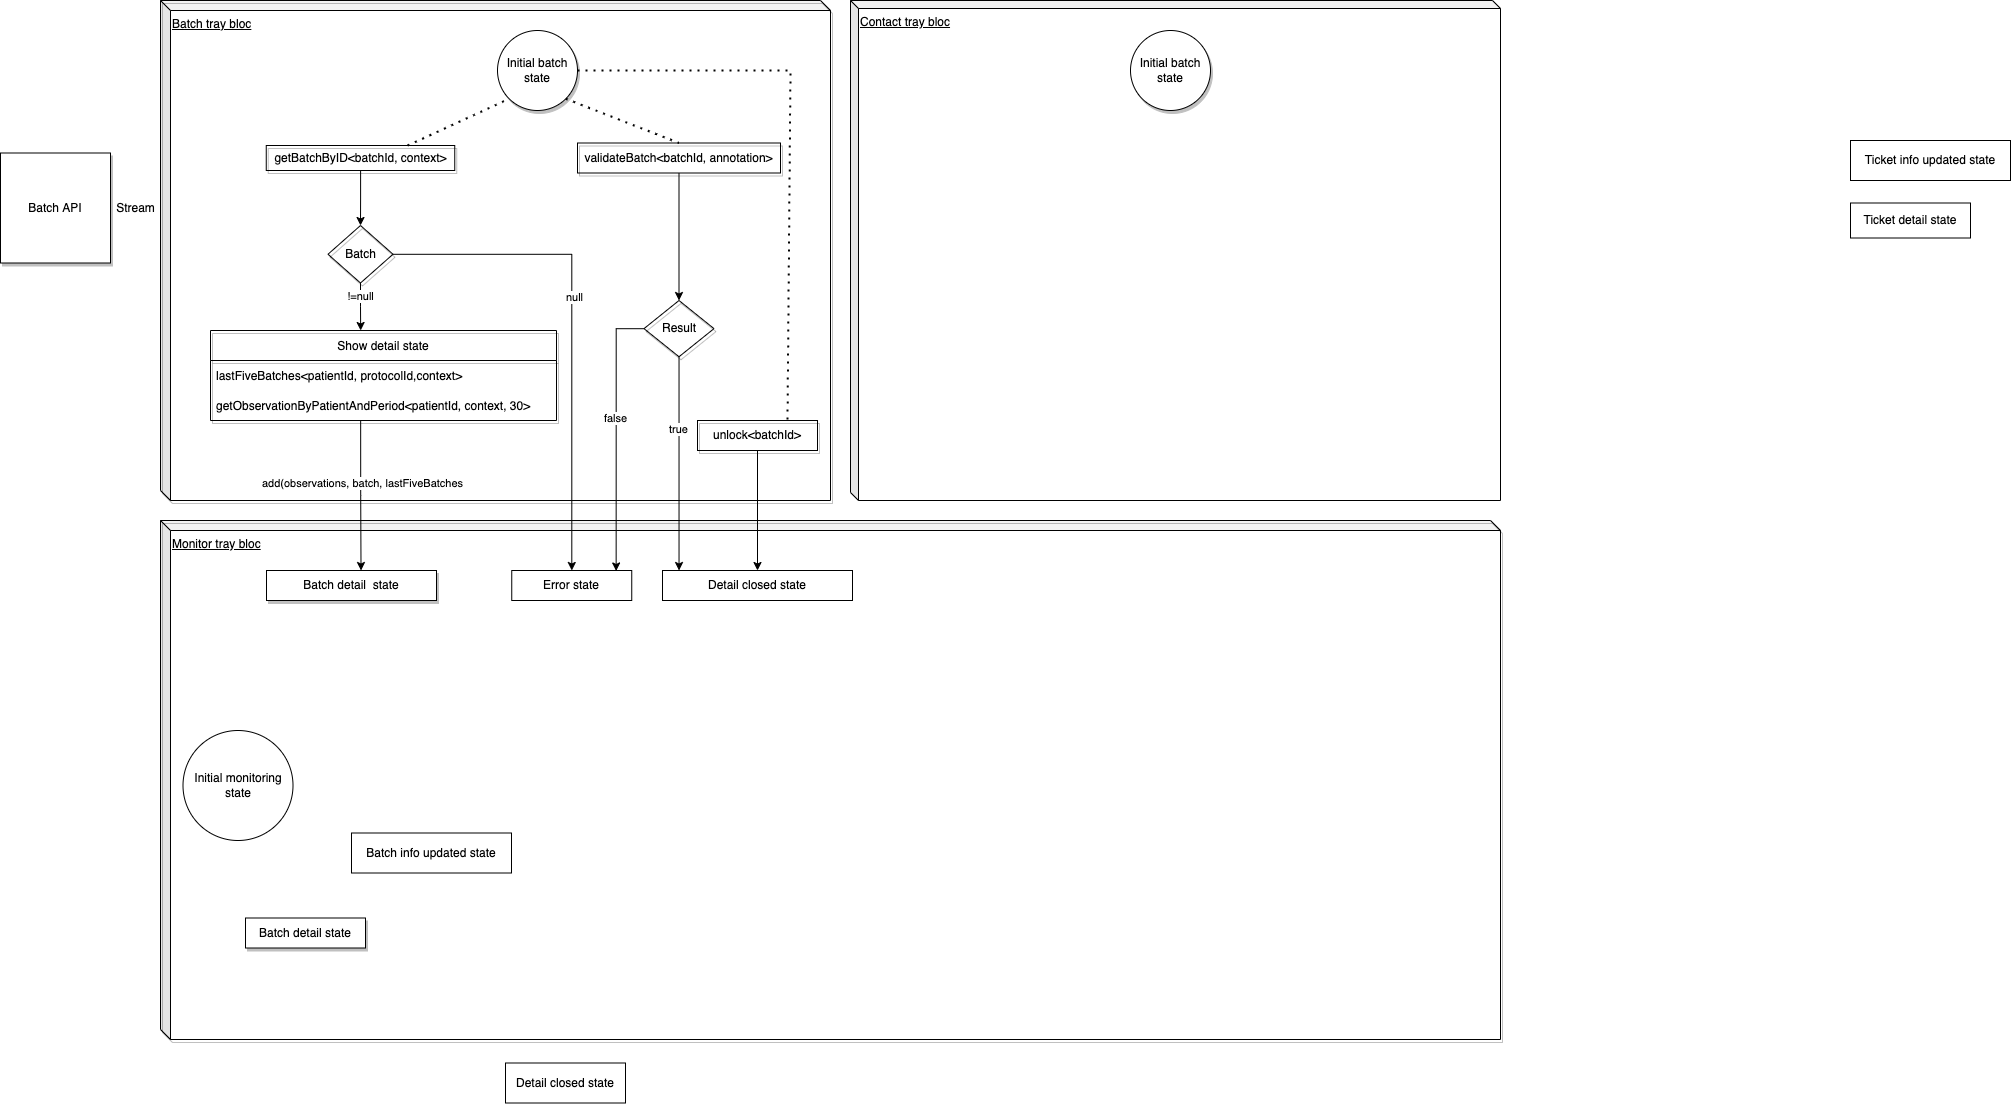

The diagram above was exported from draw.io. Its source (the exported page's mxGraphModel, read from the mxfile embedded in the PNG):
<mxGraphModel dx="1398" dy="536" grid="1" gridSize="10" guides="1" tooltips="1" connect="1" arrows="1" fold="1" page="1" pageScale="1" pageWidth="827" pageHeight="1169" math="0" shadow="0">
  <root>
    <mxCell id="0" />
    <mxCell id="1" parent="0" />
    <mxCell id="D9W3PwGfnyWwsj6MX0rX-28" value="&lt;u&gt;Monitor tray bloc&lt;/u&gt;" style="shape=cube;whiteSpace=wrap;html=1;boundedLbl=1;backgroundOutline=1;darkOpacity=0.05;darkOpacity2=0.1;shadow=1;fillColor=none;size=10;align=left;verticalAlign=top;" parent="1" vertex="1">
      <mxGeometry x="170" y="550" width="1340" height="519" as="geometry" />
    </mxCell>
    <mxCell id="e8epfB8QOloMmMxINokn-1" value="Initial monitoring state" style="ellipse;whiteSpace=wrap;html=1;aspect=fixed;" parent="1" vertex="1">
      <mxGeometry x="192.5" y="760" width="110" height="110" as="geometry" />
    </mxCell>
    <mxCell id="e8epfB8QOloMmMxINokn-2" value="Ticket info updated state" style="rounded=0;whiteSpace=wrap;html=1;" parent="1" vertex="1">
      <mxGeometry x="1860" y="170" width="160" height="40" as="geometry" />
    </mxCell>
    <mxCell id="e8epfB8QOloMmMxINokn-3" value="Batch info updated state" style="rounded=0;whiteSpace=wrap;html=1;" parent="1" vertex="1">
      <mxGeometry x="361" y="862.5" width="160" height="40" as="geometry" />
    </mxCell>
    <mxCell id="e8epfB8QOloMmMxINokn-4" value="Ticket detail state" style="rounded=0;whiteSpace=wrap;html=1;" parent="1" vertex="1">
      <mxGeometry x="1860" y="232.5" width="120" height="35" as="geometry" />
    </mxCell>
    <mxCell id="e8epfB8QOloMmMxINokn-5" value="Batch detail state" style="rounded=0;whiteSpace=wrap;html=1;shadow=1;" parent="1" vertex="1">
      <mxGeometry x="255" y="947.5" width="120" height="30" as="geometry" />
    </mxCell>
    <mxCell id="e8epfB8QOloMmMxINokn-6" style="edgeStyle=orthogonalEdgeStyle;rounded=0;orthogonalLoop=1;jettySize=auto;html=1;exitX=0.5;exitY=1;exitDx=0;exitDy=0;" parent="1" source="e8epfB8QOloMmMxINokn-5" target="e8epfB8QOloMmMxINokn-5" edge="1">
      <mxGeometry relative="1" as="geometry" />
    </mxCell>
    <mxCell id="e8epfB8QOloMmMxINokn-7" value="Detail closed state" style="rounded=0;whiteSpace=wrap;html=1;" parent="1" vertex="1">
      <mxGeometry x="515" y="1092.5" width="120" height="40" as="geometry" />
    </mxCell>
    <mxCell id="e8epfB8QOloMmMxINokn-8" value="Error state" style="rounded=0;whiteSpace=wrap;html=1;" parent="1" vertex="1">
      <mxGeometry x="521.25" y="600" width="120" height="30" as="geometry" />
    </mxCell>
    <mxCell id="e8epfB8QOloMmMxINokn-9" value="Detail closed state" style="rounded=0;whiteSpace=wrap;html=1;" parent="1" vertex="1">
      <mxGeometry x="672" y="600" width="190" height="30" as="geometry" />
    </mxCell>
    <mxCell id="D9W3PwGfnyWwsj6MX0rX-1" value="&lt;u&gt;Batch tray bloc&lt;/u&gt;" style="shape=cube;whiteSpace=wrap;html=1;boundedLbl=1;backgroundOutline=1;darkOpacity=0.05;darkOpacity2=0.1;shadow=1;size=10;align=left;verticalAlign=top;fillColor=none;" parent="1" vertex="1">
      <mxGeometry x="170" y="30" width="670" height="500" as="geometry" />
    </mxCell>
    <mxCell id="D9W3PwGfnyWwsj6MX0rX-5" value="Stream" style="text;html=1;align=center;verticalAlign=middle;resizable=0;points=[];autosize=1;strokeColor=none;fillColor=none;" parent="1" vertex="1">
      <mxGeometry x="120" y="227.5" width="50" height="20" as="geometry" />
    </mxCell>
    <mxCell id="D9W3PwGfnyWwsj6MX0rX-8" value="Initial batch state" style="ellipse;whiteSpace=wrap;html=1;aspect=fixed;shadow=1;" parent="1" vertex="1">
      <mxGeometry x="507" y="60" width="80" height="80" as="geometry" />
    </mxCell>
    <mxCell id="D9W3PwGfnyWwsj6MX0rX-10" value="Batch detail&amp;nbsp; state" style="rounded=0;whiteSpace=wrap;html=1;shadow=1;" parent="1" vertex="1">
      <mxGeometry x="276" y="600" width="170" height="30" as="geometry" />
    </mxCell>
    <mxCell id="D9W3PwGfnyWwsj6MX0rX-12" style="edgeStyle=orthogonalEdgeStyle;rounded=0;orthogonalLoop=1;jettySize=auto;html=1;exitX=0.5;exitY=1;exitDx=0;exitDy=0;" parent="1" edge="1">
      <mxGeometry relative="1" as="geometry">
        <mxPoint x="690" y="200" as="sourcePoint" />
        <mxPoint x="690" y="200" as="targetPoint" />
      </mxGeometry>
    </mxCell>
    <mxCell id="D9W3PwGfnyWwsj6MX0rX-18" value="Batch API" style="whiteSpace=wrap;html=1;aspect=fixed;shadow=1;" parent="1" vertex="1">
      <mxGeometry x="10" y="182.5" width="110" height="110" as="geometry" />
    </mxCell>
    <mxCell id="D9W3PwGfnyWwsj6MX0rX-43" style="edgeStyle=orthogonalEdgeStyle;rounded=0;orthogonalLoop=1;jettySize=auto;html=1;entryX=0.556;entryY=0;entryDx=0;entryDy=0;exitX=0.434;exitY=1;exitDx=0;exitDy=0;exitPerimeter=0;entryPerimeter=0;" parent="1" source="D9W3PwGfnyWwsj6MX0rX-51" target="D9W3PwGfnyWwsj6MX0rX-10" edge="1">
      <mxGeometry relative="1" as="geometry">
        <Array as="points" />
      </mxGeometry>
    </mxCell>
    <mxCell id="D9W3PwGfnyWwsj6MX0rX-44" value="add(observations, batch, lastFiveBatches" style="edgeLabel;html=1;align=center;verticalAlign=middle;resizable=0;points=[];" parent="D9W3PwGfnyWwsj6MX0rX-43" vertex="1" connectable="0">
      <mxGeometry x="-0.1573" y="1" relative="1" as="geometry">
        <mxPoint as="offset" />
      </mxGeometry>
    </mxCell>
    <mxCell id="D9W3PwGfnyWwsj6MX0rX-64" style="edgeStyle=orthogonalEdgeStyle;rounded=0;orthogonalLoop=1;jettySize=auto;html=1;entryX=0.434;entryY=0;entryDx=0;entryDy=0;entryPerimeter=0;" parent="1" source="D9W3PwGfnyWwsj6MX0rX-45" target="D9W3PwGfnyWwsj6MX0rX-48" edge="1">
      <mxGeometry relative="1" as="geometry" />
    </mxCell>
    <mxCell id="D9W3PwGfnyWwsj6MX0rX-70" value="!=null" style="edgeLabel;html=1;align=center;verticalAlign=middle;resizable=0;points=[];" parent="D9W3PwGfnyWwsj6MX0rX-64" vertex="1" connectable="0">
      <mxGeometry x="-0.4645" y="-1" relative="1" as="geometry">
        <mxPoint as="offset" />
      </mxGeometry>
    </mxCell>
    <mxCell id="D9W3PwGfnyWwsj6MX0rX-65" style="edgeStyle=orthogonalEdgeStyle;rounded=0;orthogonalLoop=1;jettySize=auto;html=1;" parent="1" source="D9W3PwGfnyWwsj6MX0rX-45" target="e8epfB8QOloMmMxINokn-8" edge="1">
      <mxGeometry relative="1" as="geometry" />
    </mxCell>
    <mxCell id="D9W3PwGfnyWwsj6MX0rX-71" value="null" style="edgeLabel;html=1;align=center;verticalAlign=middle;resizable=0;points=[];" parent="D9W3PwGfnyWwsj6MX0rX-65" vertex="1" connectable="0">
      <mxGeometry x="-0.1022" y="2" relative="1" as="geometry">
        <mxPoint as="offset" />
      </mxGeometry>
    </mxCell>
    <mxCell id="D9W3PwGfnyWwsj6MX0rX-45" value="Batch" style="rhombus;whiteSpace=wrap;html=1;shadow=1;fillColor=none;" parent="1" vertex="1">
      <mxGeometry x="337.5" y="255" width="65" height="57.5" as="geometry" />
    </mxCell>
    <mxCell id="D9W3PwGfnyWwsj6MX0rX-48" value="Show detail state" style="swimlane;fontStyle=0;childLayout=stackLayout;horizontal=1;startSize=30;horizontalStack=0;resizeParent=1;resizeParentMax=0;resizeLast=0;collapsible=1;marginBottom=0;shadow=1;fillColor=none;" parent="1" vertex="1">
      <mxGeometry x="220" y="360" width="346" height="90" as="geometry">
        <mxRectangle x="414" y="152.5" width="50" height="30" as="alternateBounds" />
      </mxGeometry>
    </mxCell>
    <mxCell id="D9W3PwGfnyWwsj6MX0rX-50" value="lastFiveBatches&lt;patientId, protocolId,context&gt;" style="text;strokeColor=none;fillColor=none;align=left;verticalAlign=middle;spacingLeft=4;spacingRight=4;overflow=hidden;points=[[0,0.5],[1,0.5]];portConstraint=eastwest;rotatable=0;shadow=1;" parent="D9W3PwGfnyWwsj6MX0rX-48" vertex="1">
      <mxGeometry y="30" width="346" height="30" as="geometry" />
    </mxCell>
    <mxCell id="D9W3PwGfnyWwsj6MX0rX-51" value="getObservationByPatientAndPeriod&lt;patientId, context, 30&gt;" style="text;strokeColor=none;fillColor=none;align=left;verticalAlign=middle;spacingLeft=4;spacingRight=4;overflow=hidden;points=[[0,0.5],[1,0.5]];portConstraint=eastwest;rotatable=0;shadow=1;" parent="D9W3PwGfnyWwsj6MX0rX-48" vertex="1">
      <mxGeometry y="60" width="346" height="30" as="geometry" />
    </mxCell>
    <mxCell id="D9W3PwGfnyWwsj6MX0rX-54" value="" style="edgeStyle=orthogonalEdgeStyle;rounded=0;orthogonalLoop=1;jettySize=auto;html=1;" parent="1" source="D9W3PwGfnyWwsj6MX0rX-52" target="D9W3PwGfnyWwsj6MX0rX-45" edge="1">
      <mxGeometry relative="1" as="geometry" />
    </mxCell>
    <mxCell id="D9W3PwGfnyWwsj6MX0rX-52" value="&lt;span style=&quot;text-align: left;&quot;&gt;getBatchByID&amp;lt;batchId, context&amp;gt;&lt;/span&gt;" style="rounded=0;whiteSpace=wrap;html=1;shadow=1;fillColor=none;" parent="1" vertex="1">
      <mxGeometry x="275.75" y="175" width="188.5" height="25" as="geometry" />
    </mxCell>
    <mxCell id="D9W3PwGfnyWwsj6MX0rX-67" style="edgeStyle=orthogonalEdgeStyle;rounded=0;orthogonalLoop=1;jettySize=auto;html=1;" parent="1" source="D9W3PwGfnyWwsj6MX0rX-66" target="e8epfB8QOloMmMxINokn-9" edge="1">
      <mxGeometry relative="1" as="geometry" />
    </mxCell>
    <mxCell id="D9W3PwGfnyWwsj6MX0rX-66" value="unlock&amp;lt;batchId&amp;gt;" style="rounded=0;whiteSpace=wrap;html=1;shadow=1;fillColor=none;" parent="1" vertex="1">
      <mxGeometry x="707" y="450" width="120" height="30" as="geometry" />
    </mxCell>
    <mxCell id="D9W3PwGfnyWwsj6MX0rX-73" value="" style="edgeStyle=orthogonalEdgeStyle;rounded=0;orthogonalLoop=1;jettySize=auto;html=1;" parent="1" source="D9W3PwGfnyWwsj6MX0rX-69" target="D9W3PwGfnyWwsj6MX0rX-72" edge="1">
      <mxGeometry relative="1" as="geometry" />
    </mxCell>
    <mxCell id="D9W3PwGfnyWwsj6MX0rX-69" value="validateBatch&amp;lt;batchId, annotation&amp;gt;" style="rounded=0;whiteSpace=wrap;html=1;shadow=1;fillColor=none;" parent="1" vertex="1">
      <mxGeometry x="587" y="172.5" width="203" height="30" as="geometry" />
    </mxCell>
    <mxCell id="D9W3PwGfnyWwsj6MX0rX-74" style="edgeStyle=orthogonalEdgeStyle;rounded=0;orthogonalLoop=1;jettySize=auto;html=1;entryX=0.87;entryY=0.016;entryDx=0;entryDy=0;entryPerimeter=0;" parent="1" source="D9W3PwGfnyWwsj6MX0rX-72" target="e8epfB8QOloMmMxINokn-8" edge="1">
      <mxGeometry relative="1" as="geometry" />
    </mxCell>
    <mxCell id="D9W3PwGfnyWwsj6MX0rX-75" value="false" style="edgeLabel;html=1;align=center;verticalAlign=middle;resizable=0;points=[];" parent="D9W3PwGfnyWwsj6MX0rX-74" vertex="1" connectable="0">
      <mxGeometry x="-0.1319" y="-1" relative="1" as="geometry">
        <mxPoint as="offset" />
      </mxGeometry>
    </mxCell>
    <mxCell id="D9W3PwGfnyWwsj6MX0rX-77" style="edgeStyle=orthogonalEdgeStyle;rounded=0;orthogonalLoop=1;jettySize=auto;html=1;entryX=0.087;entryY=0;entryDx=0;entryDy=0;entryPerimeter=0;" parent="1" source="D9W3PwGfnyWwsj6MX0rX-72" target="e8epfB8QOloMmMxINokn-9" edge="1">
      <mxGeometry relative="1" as="geometry" />
    </mxCell>
    <mxCell id="D9W3PwGfnyWwsj6MX0rX-78" value="true" style="edgeLabel;html=1;align=center;verticalAlign=middle;resizable=0;points=[];" parent="D9W3PwGfnyWwsj6MX0rX-77" vertex="1" connectable="0">
      <mxGeometry x="-0.3279" y="-1" relative="1" as="geometry">
        <mxPoint as="offset" />
      </mxGeometry>
    </mxCell>
    <mxCell id="D9W3PwGfnyWwsj6MX0rX-72" value="Result" style="rhombus;whiteSpace=wrap;html=1;shadow=1;fillColor=none;" parent="1" vertex="1">
      <mxGeometry x="653.5" y="330" width="70" height="56.25" as="geometry" />
    </mxCell>
    <mxCell id="D9W3PwGfnyWwsj6MX0rX-79" value="" style="endArrow=none;dashed=1;html=1;dashPattern=1 3;strokeWidth=2;rounded=0;entryX=0;entryY=1;entryDx=0;entryDy=0;exitX=0.75;exitY=0;exitDx=0;exitDy=0;" parent="1" source="D9W3PwGfnyWwsj6MX0rX-52" target="D9W3PwGfnyWwsj6MX0rX-8" edge="1">
      <mxGeometry width="50" height="50" relative="1" as="geometry">
        <mxPoint x="446" y="182.5" as="sourcePoint" />
        <mxPoint x="496" y="132.5" as="targetPoint" />
        <Array as="points" />
      </mxGeometry>
    </mxCell>
    <mxCell id="D9W3PwGfnyWwsj6MX0rX-80" value="" style="endArrow=none;dashed=1;html=1;dashPattern=1 3;strokeWidth=2;rounded=0;entryX=0.5;entryY=0;entryDx=0;entryDy=0;exitX=1;exitY=1;exitDx=0;exitDy=0;" parent="1" source="D9W3PwGfnyWwsj6MX0rX-8" target="D9W3PwGfnyWwsj6MX0rX-69" edge="1">
      <mxGeometry width="50" height="50" relative="1" as="geometry">
        <mxPoint x="585" y="110" as="sourcePoint" />
        <mxPoint x="635" y="60" as="targetPoint" />
      </mxGeometry>
    </mxCell>
    <mxCell id="D9W3PwGfnyWwsj6MX0rX-81" value="" style="endArrow=none;dashed=1;html=1;dashPattern=1 3;strokeWidth=2;rounded=0;exitX=1;exitY=0.5;exitDx=0;exitDy=0;entryX=0.75;entryY=0;entryDx=0;entryDy=0;" parent="1" source="D9W3PwGfnyWwsj6MX0rX-8" target="D9W3PwGfnyWwsj6MX0rX-66" edge="1">
      <mxGeometry width="50" height="50" relative="1" as="geometry">
        <mxPoint x="672" y="110" as="sourcePoint" />
        <mxPoint x="722" y="60" as="targetPoint" />
        <Array as="points">
          <mxPoint x="800" y="100" />
        </Array>
      </mxGeometry>
    </mxCell>
    <mxCell id="bgJRFR--1LD7wwclZqOe-1" value="&lt;u&gt;Contact tray bloc&lt;/u&gt;" style="shape=cube;whiteSpace=wrap;html=1;boundedLbl=1;backgroundOutline=1;darkOpacity=0.05;darkOpacity2=0.1;size=8;fillColor=none;align=left;verticalAlign=top;" vertex="1" parent="1">
      <mxGeometry x="860" y="30" width="650" height="500" as="geometry" />
    </mxCell>
    <mxCell id="bgJRFR--1LD7wwclZqOe-2" value="Initial batch state" style="ellipse;whiteSpace=wrap;html=1;aspect=fixed;shadow=1;" vertex="1" parent="1">
      <mxGeometry x="1140" y="60" width="80" height="80" as="geometry" />
    </mxCell>
  </root>
</mxGraphModel>